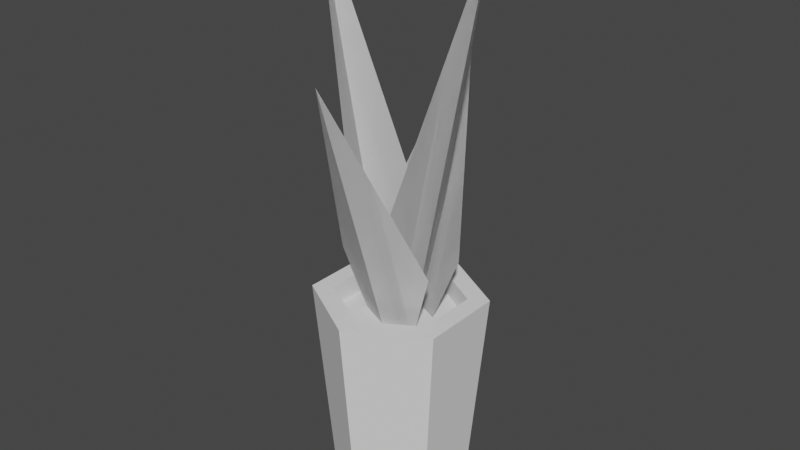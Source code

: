 # Source: potted_plant.blend  (saved by Blender 2.91.10; exported with 4.5.12 LTS)
import bpy
from mathutils import Matrix  # noqa: F401  (used for matrix-valued properties, if any)

bpy.ops.wm.read_factory_settings(use_empty=True)
scene = bpy.context.scene
scene.name = 'Scene'

# ---- world
world_world = bpy.data.worlds.new('World'); scene.world = world_world
world_world.use_nodes = True; world_world.node_tree.nodes.clear()
_N = world_world.node_tree.nodes; _L = world_world.node_tree.links
n0 = _N.new('ShaderNodeOutputWorld'); n0.name = 'World Output'; n0.location = (300, 300)
n1 = _N.new('ShaderNodeBackground'); n1.name = 'Background'; n1.location = (10, 300)
n1.inputs[0].default_value = (0.05088, 0.05088, 0.05088, 1.0)
_L.new(n1.outputs[0], n0.inputs[0])
n0.is_active_output = True
world_world.color = (0.05088, 0.05088, 0.05088)
world_world.use_sun_shadow = False
world_world.sun_shadow_jitter_overblur = 0.0

# ---- meshes
me_potted_plant = bpy.data.meshes.new('potted_plant')
me_potted_plant.from_pydata([(0.04289, -0.02476, 0.1215), (0.04289, 0.02476, 0.1215), (0.03377, -0.0195, 0.0), (0.03377, 0.0195, 0.0), (0.03227, -0.01863, 0.1215), (0.03227, -0.01863, 0.1091), (0.03227, 0.01863, 0.1215), (0.03227, 0.01863, 0.1091), (0.03227, 0.01863, 0.1091), (-1.111e-09, 0.03727, 0.1091), (0.03227, 0.01863, 0.1215), (-1.111e-09, 0.03727, 0.1215), (1.111e-09, -0.03727, 0.1091), (0.03227, -0.01863, 0.1091), (1.111e-09, -0.03727, 0.1215), (0.03227, -0.01863, 0.1215), (-1.111e-09, 0.03727, 0.1091), (-0.03227, 0.01863, 0.1091), (-1.111e-09, 0.03727, 0.1215), (-0.03227, 0.01863, 0.1215), (-0.03227, 0.01863, 0.1215), (-0.03227, -0.01863, 0.1215), (-0.04289, -0.02476, 0.1215), (1.476e-09, -0.04953, 0.1215), (1.111e-09, -0.03727, 0.1215), (0.03227, -0.01863, 0.1215), (0.04289, -0.02476, 0.1215), (0.04289, 0.02476, 0.1215), (-0.04289, 0.02476, 0.1215), (-1.476e-09, 0.04953, 0.1215), (-1.111e-09, 0.03727, 0.1215), (0.03227, 0.01863, 0.1215), (-1.163e-09, 0.039, 0.0), (0.03377, 0.0195, 0.0), (-1.476e-09, 0.04953, 0.1215), (0.04289, 0.02476, 0.1215), (1.163e-09, -0.039, 0.0), (-0.03377, -0.0195, 0.0), (1.476e-09, -0.04953, 0.1215), (-0.04289, -0.02476, 0.1215), (-0.03227, -0.01863, 0.1091), (-0.03227, -0.01863, 0.1215), (-0.03227, 0.01863, 0.1091), (-0.03227, 0.01863, 0.1215), (-0.03377, 0.0195, 0.0), (-0.03377, -0.0195, 0.0), (-1.163e-09, 0.039, 0.0), (1.163e-09, -0.039, 0.0), (0.03377, 0.0195, 0.0), (0.03377, -0.0195, 0.0), (0.03377, -0.0195, 0.0), (1.163e-09, -0.039, 0.0), (0.04289, -0.02476, 0.1215), (1.476e-09, -0.04953, 0.1215), (-0.03227, -0.01863, 0.1091), (1.111e-09, -0.03727, 0.1091), (-0.03227, -0.01863, 0.1215), (1.111e-09, -0.03727, 0.1215), (-0.03377, 0.0195, 0.0), (-1.163e-09, 0.039, 0.0), (-0.04289, 0.02476, 0.1215), (-1.476e-09, 0.04953, 0.1215), (-0.04289, -0.02476, 0.1215), (-0.03377, -0.0195, 0.0), (-0.04289, 0.02476, 0.1215), (-0.03377, 0.0195, 0.0), (-0.03227, 0.01863, 0.1091), (-1.111e-09, 0.03727, 0.1091), (-0.03227, -0.01863, 0.1091), (1.111e-09, -0.03727, 0.1091), (0.03227, 0.01863, 0.1091), (0.03227, -0.01863, 0.1091), (-0.05301, 0.0, 0.327), (0.0, 0.0, 0.05912), (-0.01142, 0.02449, 0.1765), (-0.01142, 0.02449, 0.1765), (0.0, 0.0, 0.05912), (-0.05301, 0.0, 0.327), (0.0, 0.0, 0.05912), (0.02988, 0.013, 0.146), (0.0, 0.06037, 0.2576), (0.0, 0.06037, 0.2576), (0.02988, 0.013, 0.146), (0.0, 0.0, 0.05912), (0.0, 0.0, 0.05912), (-0.02988, -0.013, 0.146), (0.0, -0.06037, 0.2576), (0.0, -0.06037, 0.2576), (-0.02988, -0.013, 0.146), (0.0, 0.0, 0.05912), (0.0, 0.0, 0.05912), (0.01142, -0.02449, 0.1765), (0.05301, 0.0, 0.327), (0.05301, 0.0, 0.327), (0.01142, -0.02449, 0.1765), (0.0, 0.0, 0.05912), (0.02988, -0.013, 0.146), (0.0, 0.0, 0.05912), (0.0, -0.06037, 0.2576), (0.0, -0.06037, 0.2576), (0.0, 0.0, 0.05912), (0.02988, -0.013, 0.146), (0.0, 0.0, 0.05912), (0.05301, 0.0, 0.327), (0.01142, 0.02449, 0.1765), (0.01142, 0.02449, 0.1765), (0.05301, 0.0, 0.327), (0.0, 0.0, 0.05912), (-0.05301, 0.0, 0.327), (-0.01142, -0.02449, 0.1765), (0.0, 0.0, 0.05912), (0.0, 0.0, 0.05912), (-0.01142, -0.02449, 0.1765), (-0.05301, 0.0, 0.327), (-0.02988, 0.013, 0.146), (0.0, 0.0, 0.05912), (0.0, 0.06037, 0.2576), (0.0, 0.06037, 0.2576), (0.0, 0.0, 0.05912), (-0.02988, 0.013, 0.146)], [], [(2, 1, 0), (1, 2, 3), (6, 5, 4), (5, 6, 7), (10, 9, 8), (9, 10, 11), (14, 13, 12), (13, 14, 15), (18, 17, 16), (17, 18, 19), (22, 21, 20), (21, 22, 23), (21, 23, 24), (24, 23, 25), (25, 23, 26), (25, 26, 27), (20, 28, 22), (28, 20, 29), (29, 20, 30), (29, 30, 27), (27, 30, 31), (27, 31, 25), (34, 33, 32), (33, 34, 35), (38, 37, 36), (37, 38, 39), (42, 41, 40), (41, 42, 43), (46, 45, 44), (45, 46, 47), (47, 46, 48), (47, 48, 49), (52, 51, 50), (51, 52, 53), (56, 55, 54), (55, 56, 57), (60, 59, 58), (59, 60, 61), (64, 63, 62), (63, 64, 65), (68, 67, 66), (67, 68, 69), (67, 69, 70), (70, 69, 71), (74, 73, 72), (77, 76, 75), (80, 79, 78), (83, 82, 81), (86, 85, 84), (89, 88, 87), (92, 91, 90), (95, 94, 93), (98, 97, 96), (101, 100, 99), (104, 103, 102), (107, 106, 105), (110, 109, 108), (113, 112, 111), (116, 115, 114), (119, 118, 117)])
me_potted_plant.polygons.foreach_set('use_smooth', [0, 0, 0, 0, 0, 0, 0, 0, 0, 0, 0, 0, 0, 0, 0, 0, 0, 0, 0, 0, 0, 0, 0, 0, 0, 0, 0, 0, 0, 0, 0, 0, 0, 0, 0, 0, 0, 0, 1, 0, 0, 0, 0, 0, 0, 0, 1, 1, 0, 0, 0, 0, 1, 1, 0, 0, 0, 0, 1, 1])
_uv = me_potted_plant.uv_layers.new(name='UVMap')
_uv.uv.foreach_set('vector', [-0.7677, 0.09951, 0.975, 4.897, -0.975, 4.897, 0.975, 4.897, -0.7677, 0.09951, 0.7677, 0.09951, -0.7336, 4.784, 0.7336, 4.296, 0.7336, 4.784, 0.7336, 4.296, -0.7336, 4.784, -0.7336, 4.296, 0.7336, 4.784, -0.7336, 4.296, 0.7336, 4.296, -0.7336, 4.296, 0.7336, 4.784, -0.7336, 4.784, 0.7336, 4.784, -0.7336, 4.296, 0.7336, 4.296, -0.7336, 4.296, 0.7336, 4.784, -0.7336, 4.784, 0.7336, 4.784, -0.7336, 4.296, 0.7336, 4.296, -0.7336, 4.296, 0.7336, 4.784, -0.7336, 4.784, -1.689, -0.975, -1.271, -0.7336, -1.271, 0.7336, -1.271, -0.7336, -1.689, -0.975, 5.813e-08, -1.95, -1.271, -0.7336, 5.813e-08, -1.95, 4.374e-08, -1.467, 4.374e-08, -1.467, 5.813e-08, -1.95, 1.271, -0.7336, 1.271, -0.7336, 5.813e-08, -1.95, 1.689, -0.975, 1.271, -0.7336, 1.689, -0.975, 1.689, 0.975, -1.271, 0.7336, -1.689, 0.975, -1.689, -0.975, -1.689, 0.975, -1.271, 0.7336, -5.813e-08, 1.95, -5.813e-08, 1.95, -1.271, 0.7336, -4.374e-08, 1.467, -5.813e-08, 1.95, -4.374e-08, 1.467, 1.689, 0.975, 1.689, 0.975, -4.374e-08, 1.467, 1.271, 0.7336, 1.689, 0.975, 1.271, 0.7336, 1.271, -0.7336, 0.975, 4.897, -0.7677, 0.09951, 0.7677, 0.09951, -0.7677, 0.09951, 0.975, 4.897, -0.975, 4.897, 0.975, 4.897, -0.7677, 0.09951, 0.7677, 0.09951, -0.7677, 0.09951, 0.975, 4.897, -0.975, 4.897, 0.7336, 4.296, -0.7336, 4.784, -0.7336, 4.296, -0.7336, 4.784, 0.7336, 4.296, 0.7336, 4.784, 4.577e-08, 1.535, 1.33, -0.7677, 1.33, 0.7677, 1.33, -0.7677, 4.577e-08, 1.535, -4.577e-08, -1.535, -4.577e-08, -1.535, 4.577e-08, 1.535, -1.33, 0.7677, -4.577e-08, -1.535, -1.33, 0.7677, -1.33, -0.7677, 0.975, 4.897, -0.7677, 0.09951, 0.7677, 0.09951, -0.7677, 0.09951, 0.975, 4.897, -0.975, 4.897, 0.7336, 4.784, -0.7336, 4.296, 0.7336, 4.296, -0.7336, 4.296, 0.7336, 4.784, -0.7336, 4.784, 0.975, 4.897, -0.7677, 0.09951, 0.7677, 0.09951, -0.7677, 0.09951, 0.975, 4.897, -0.975, 4.897, -0.975, 4.897, 0.7677, 0.09951, 0.975, 4.897, 0.7677, 0.09951, -0.975, 4.897, -0.7677, 0.09951, -1.271, -0.7336, -4.374e-08, 1.467, -1.271, 0.7336, -4.374e-08, 1.467, -1.271, -0.7336, 4.374e-08, -1.467, -4.374e-08, 1.467, 4.374e-08, -1.467, 1.271, 0.7336, 1.271, 0.7336, 4.374e-08, -1.467, 1.271, -0.7336, -7.441, 9.087, -6.094, -0.298, -4.282, 21.13, -4.282, 21.13, -6.094, -0.298, -7.441, 9.087, 0.09133, 17.83, -3.584, 8.719, -1.858, 1.617, -1.858, 1.617, -3.584, 8.719, 0.09133, 17.83, 3.807, 14.6, 0.1319, 5.486, 1.858, -1.617, 1.858, -1.617, 0.1319, 5.486, 3.807, 14.6, 7.906, 21.72, 4.747, 9.683, 6.094, 0.298, 6.094, 0.298, 4.747, 9.683, 7.906, 21.72, 3.807, 15.51, 5.756, -0.7013, 7.483, 6.401, 7.483, 6.401, 5.756, -0.7013, 3.807, 15.51, 3.818, 10.41, 0.6585, 22.45, 2.47, 1.022, 2.47, 1.022, 0.6585, 22.45, 3.818, 10.41, -2.47, -1.022, -1.123, 8.363, -4.282, 20.4, -4.282, 20.4, -1.123, 8.363, -2.47, -1.022, -7.706, 16.92, -5.756, 0.7013, -4.03, 7.804, -4.03, 7.804, -5.756, 0.7013, -7.706, 16.92])
me_potted_plant.use_remesh_fix_poles = True
me_potted_plant.use_remesh_preserve_attributes = False
me_potted_plant.use_mirror_vertex_groups = False
me_potted_plant.update()
me_potted_plant.normals_split_custom_set([tuple(v) for v in zip(*[iter([0.9972, 0.0, -0.07483, 0.9972, 0.0, -0.07483, 0.9972, 0.0, -0.07483, 0.9972, 0.0, -0.07483, 0.9972, 0.0, -0.07483, 0.9972, 0.0, -0.07483, -1.0, 0.0, 0.0, -1.0, 0.0, 0.0, -1.0, 0.0, 0.0, -1.0, 0.0, 0.0, -1.0, 0.0, 0.0, -1.0, 0.0, 0.0, -0.5, -0.866, 0.0, -0.5, -0.866, 0.0, -0.5, -0.866, 0.0, -0.5, -0.866, 0.0, -0.5, -0.866, 0.0, -0.5, -0.866, 0.0, -0.5, 0.866, 0.0, -0.5, 0.866, 0.0, -0.5, 0.866, 0.0, -0.5, 0.866, 0.0, -0.5, 0.866, 0.0, -0.5, 0.866, 0.0, 0.5, -0.866, 0.0, 0.5, -0.866, 0.0, 0.5, -0.866, 0.0, 0.5, -0.866, 0.0, 0.5, -0.866, 0.0, 0.5, -0.866, 0.0, -2.353e-06, 0.0, 1.0, -2.353e-06, 0.0, 1.0, -2.353e-06, 0.0, 1.0, 0.0, 0.0, 1.0, 0.0, 0.0, 1.0, 0.0, 0.0, 1.0, -5.883e-07, 0.0, 1.0, -5.883e-07, 0.0, 1.0, -5.883e-07, 0.0, 1.0, 1.177e-06, 0.0, 1.0, 1.177e-06, 0.0, 1.0, 1.177e-06, 0.0, 1.0, 0.0, 0.0, 1.0, 0.0, 0.0, 1.0, 0.0, 0.0, 1.0, 0.0, 0.0, 1.0, 0.0, 0.0, 1.0, 0.0, 0.0, 1.0, 0.0, 0.0, 1.0, 0.0, 0.0, 1.0, 0.0, 0.0, 1.0, 0.0, 0.0, 1.0, 0.0, 0.0, 1.0, 0.0, 0.0, 1.0, -1.177e-06, 0.0, 1.0, -1.177e-06, 0.0, 1.0, -1.177e-06, 0.0, 1.0, -4.427e-07, 0.0, 1.0, -4.427e-07, 0.0, 1.0, -4.427e-07, 0.0, 1.0, 1.177e-06, 0.0, 1.0, 1.177e-06, 0.0, 1.0, 1.177e-06, 0.0, 1.0, 2.353e-06, 0.0, 1.0, 2.353e-06, 0.0, 1.0, 2.353e-06, 0.0, 1.0, 0.4986, 0.8636, -0.07483, 0.4986, 0.8636, -0.07483, 0.4986, 0.8636, -0.07483, 0.4986, 0.8636, -0.07483, 0.4986, 0.8636, -0.07483, 0.4986, 0.8636, -0.07483, -0.4986, -0.8636, -0.07483, -0.4986, -0.8636, -0.07483, -0.4986, -0.8636, -0.07483, -0.4986, -0.8636, -0.07483, -0.4986, -0.8636, -0.07483, -0.4986, -0.8636, -0.07483, 1.0, 0.0, 0.0, 1.0, 0.0, 0.0, 1.0, 0.0, 0.0, 1.0, 0.0, 0.0, 1.0, 0.0, 0.0, 1.0, 0.0, 0.0, 0.0, 0.0, -1.0, 0.0, 0.0, -1.0, 0.0, 0.0, -1.0, 0.0, 0.0, -1.0, 0.0, 0.0, -1.0, 0.0, 0.0, -1.0, 0.0, 0.0, -1.0, 0.0, 0.0, -1.0, 0.0, 0.0, -1.0, 0.0, 0.0, -1.0, 0.0, 0.0, -1.0, 0.0, 0.0, -1.0, 0.4986, -0.8636, -0.07483, 0.4986, -0.8636, -0.07483, 0.4986, -0.8636, -0.07483, 0.4986, -0.8636, -0.07483, 0.4986, -0.8636, -0.07483, 0.4986, -0.8636, -0.07483, 0.5, 0.866, 0.0, 0.5, 0.866, 0.0, 0.5, 0.866, 0.0, 0.5, 0.866, 0.0, 0.5, 0.866, 0.0, 0.5, 0.866, 0.0, -0.4986, 0.8636, -0.07483, -0.4986, 0.8636, -0.07483, -0.4986, 0.8636, -0.07483, -0.4986, 0.8636, -0.07483, -0.4986, 0.8636, -0.07483, -0.4986, 0.8636, -0.07483, -0.9972, 0.0, -0.07483, -0.9972, 0.0, -0.07483, -0.9972, 0.0, -0.07483, -0.9972, 0.0, -0.07483, -0.9972, 0.0, -0.07483, -0.9972, 0.0, -0.07483, 7.743e-07, 0.0, 1.0, 7.743e-07, 0.0, 1.0, 7.743e-07, 0.0, 1.0, -1.936e-07, 0.0, 1.0, -1.936e-07, 0.0, 1.0, -1.936e-07, 0.0, 1.0, 3.872e-07, 0.0, 1.0, 3.872e-07, 0.0, 1.0, 3.872e-07, 0.0, 1.0, -7.743e-07, 0.0, 1.0, -7.743e-07, 0.0, 1.0, -7.743e-07, 0.0, 1.0, -0.8869, 0.4273, -0.1755, -0.8869, 0.4273, -0.1755, -0.8869, 0.4273, -0.1755, 0.8869, -0.4273, 0.1755, 0.8869, -0.4273, 0.1755, 0.8869, -0.4273, 0.1755, 0.3952, 0.8788, -0.2673, 0.3952, 0.8788, -0.2673, 0.3952, 0.8788, -0.2673, -0.3952, -0.8788, 0.2673, -0.3952, -0.8788, 0.2673, -0.3952, -0.8788, 0.2673, -0.3952, -0.8788, -0.2673, -0.3952, -0.8788, -0.2673, -0.3952, -0.8788, -0.2673, 0.3952, 0.8788, 0.2673, 0.3952, 0.8788, 0.2673, 0.3952, 0.8788, 0.2673, 0.8869, -0.4273, -0.1755, 0.8869, -0.4273, -0.1755, 0.8869, -0.4273, -0.1755, -0.8869, 0.4273, 0.1755, -0.8869, 0.4273, 0.1755, -0.8869, 0.4273, 0.1755, 0.3952, -0.8788, -0.2673, 0.3952, -0.8788, -0.2673, 0.3952, -0.8788, -0.2673, -0.3952, 0.8788, 0.2673, -0.3952, 0.8788, 0.2673, -0.3952, 0.8788, 0.2673, 0.8869, 0.4273, -0.1755, 0.8869, 0.4273, -0.1755, 0.8869, 0.4273, -0.1755, -0.8869, -0.4273, 0.1755, -0.8869, -0.4273, 0.1755, -0.8869, -0.4273, 0.1755, -0.8869, -0.4273, -0.1755, -0.8869, -0.4273, -0.1755, -0.8869, -0.4273, -0.1755, 0.8869, 0.4273, 0.1755, 0.8869, 0.4273, 0.1755, 0.8869, 0.4273, 0.1755, -0.3952, 0.8788, -0.2673, -0.3952, 0.8788, -0.2673, -0.3952, 0.8788, -0.2673, 0.3952, -0.8788, 0.2673, 0.3952, -0.8788, 0.2673, 0.3952, -0.8788, 0.2673])] * 3)])

# ---- objects
ob_potted_plant = bpy.data.objects.new('potted_plant', me_potted_plant)

# ---- transforms, parenting, visibility, modifiers, constraints
ob_potted_plant.location = (0.0, 0.0, 0.0)
ob_potted_plant.rotation_mode = 'QUATERNION'
ob_potted_plant.rotation_quaternion = (1.0, 0.0, 0.0, 0.0)
ob_potted_plant.scale = (2.0, 2.0, 2.0)
ob_potted_plant.lineart.crease_threshold = 0.0

# ---- collection membership
scene.collection.objects.link(ob_potted_plant)

# ---- scene / render settings (as saved in the file)
scene.frame_start = 1; scene.frame_end = 250; scene.frame_set(1)
scene.render.engine = 'BLENDER_EEVEE_NEXT'
scene.cycles.use_denoising = False
scene.cycles.samples = 128
scene.cycles.sampling_pattern = 'TABULATED_SOBOL'
scene.cycles.use_adaptive_sampling = False
scene.cycles.use_light_tree = False
scene.view_settings.view_transform = 'Filmic'
bpy.context.view_layer.update()

# ---- added for rendering (the .blend has no active camera and no usable light): camera, sun
cam_auto = bpy.data.cameras.new('AutoCamera')
cam_auto.lens = 50.0
cam_auto.sensor_width = 36.0
cam_auto.clip_end = 1000.0
ob_auto_camera = bpy.data.objects.new('AutoCamera', cam_auto)
scene.collection.objects.link(ob_auto_camera)
ob_auto_camera.location = (0.674216, -0.809059, 0.866381)
ob_auto_camera.rotation_euler = (1.09748, -7.21219e-08, 0.694738)
scene.camera = ob_auto_camera
light_auto_sun = bpy.data.lights.new('AutoSun', 'SUN')
light_auto_sun.energy = 3.0
light_auto_sun.angle = 0.0523599
ob_auto_sun = bpy.data.objects.new('AutoSun', light_auto_sun)
scene.collection.objects.link(ob_auto_sun)
ob_auto_sun.rotation_euler = (0.872665, 0.174533, 0.523599)
bpy.context.view_layer.update()
